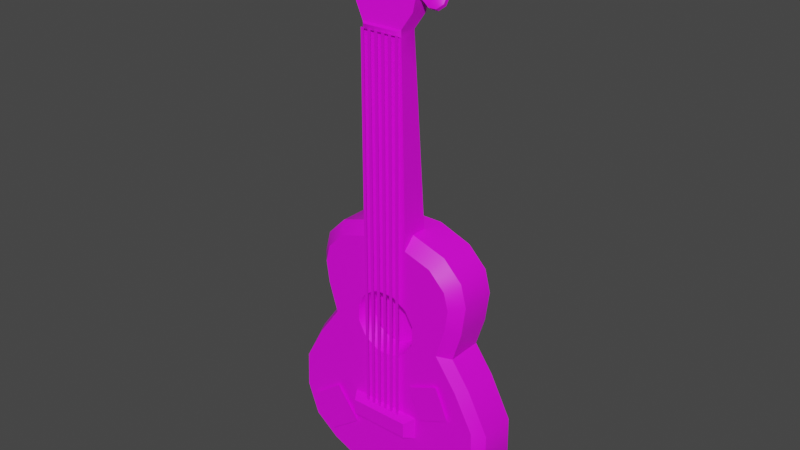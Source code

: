 # Source: Animatronic_Assets_Source.blend  (saved by Blender 3.0.42; exported with 4.5.12 LTS)
import bpy
from mathutils import Matrix  # noqa: F401  (used for matrix-valued properties, if any)

bpy.ops.wm.read_factory_settings(use_empty=True)
scene = bpy.context.scene
scene.name = 'Scene'

# ---- collections
col_collection = bpy.data.collections.new('Collection'); scene.collection.children.link(col_collection)

# ---- images (referenced by path relative to the original .blend; pixels are not part of the script)
import os
ASSET_DIR = os.environ.get("B2B_ASSET_DIR", "")  # directory of the original .blend (textures are referenced by path, not embedded)
HERE = os.path.dirname(os.path.abspath(__file__))  # packed textures are extracted next to this script under _unpacked/

def load_image(name, relpath, width, height, colorspace="sRGB"):
    """Load a texture the original file referenced (path relative to the .blend, or extracted next to this script)."""
    p = next((c for c in (os.path.join(HERE, relpath), os.path.join(ASSET_DIR, relpath)) if relpath and os.path.exists(c)), "")
    if p:
        img = bpy.data.images.load(p, check_existing=True)
        img.name = name
    else:  # same state as the original file: an image datablock whose file is absent (Cycles renders it pink)
        img = bpy.data.images.new(name, width, height)
        img.source = "FILE"
        img.filepath = "//" + (relpath or name)
    img.colorspace_settings.name = colorspace
    return img
img_animatronic_a_png = load_image('animatronic_A.png', 'animatronic_A.png', 1024, 1024, 'sRGB')

# ---- materials (node trees are filled in below, after node groups)
mat_animatronic = bpy.data.materials.new('animatronic')
mat_animatronic.alpha_threshold = 0.0
mat_animatronic.use_backface_culling = True
mat_animatronic.use_transparent_shadow = False
mat_animatronic.line_color = (0.0, 0.0, 0.0, 1.0)

# ---- node groups
ng_auto_smooth = bpy.data.node_groups.new('Auto Smooth', 'GeometryNodeTree')
_s = ng_auto_smooth.interface.new_socket(name='Geometry', in_out='OUTPUT', socket_type='NodeSocketGeometry')
_s = ng_auto_smooth.interface.new_socket(name='Geometry', in_out='INPUT', socket_type='NodeSocketGeometry')
_s = ng_auto_smooth.interface.new_socket(name='Angle', in_out='INPUT', socket_type='NodeSocketFloat')
_s.subtype = 'ANGLE'
_s.min_value = 0.0
_s.max_value = 3.142
ng_auto_smooth.is_modifier = True
_N = ng_auto_smooth.nodes; _L = ng_auto_smooth.links
n0 = _N.new('NodeGroupOutput'); n0.name = 'Group Output'; n0.location = (480, -100)
n1 = _N.new('NodeGroupInput'); n1.name = 'Group Input'; n1.location = (-420, -300)
n2 = _N.new('NodeGroupInput'); n2.name = 'Group Input.001'; n2.location = (-60, -100)
n3 = _N.new('GeometryNodeSetShadeSmooth'); n3.name = 'Set Shade Smooth'; n3.location = (120, -100)
n3.domain = 'EDGE'
n4 = _N.new('GeometryNodeSetShadeSmooth'); n4.name = 'Set Shade Smooth.001'; n4.location = (300, -100)
n5 = _N.new('GeometryNodeInputMeshEdgeAngle'); n5.name = 'Edge Angle'; n5.location = (-420, -220)
n6 = _N.new('GeometryNodeInputEdgeSmooth'); n6.name = 'Is Edge Smooth'; n6.location = (-60, -160)
n7 = _N.new('GeometryNodeInputShadeSmooth'); n7.name = 'Is Face Smooth'; n7.location = (-240, -340)
n8 = _N.new('FunctionNodeBooleanMath'); n8.name = 'Boolean Math'; n8.location = (-60, -220)
n9 = _N.new('FunctionNodeCompare'); n9.name = 'Compare'; n9.location = (-240, -180)
n9.operation = 'LESS_EQUAL'
_L.new(n5.outputs[0], n9.inputs[0])
_L.new(n4.outputs[0], n0.inputs[0])
_L.new(n1.outputs[1], n9.inputs[1])
_L.new(n9.outputs[0], n8.inputs[0])
_L.new(n7.outputs[0], n8.inputs[1])
_L.new(n2.outputs[0], n3.inputs[0])
_L.new(n6.outputs[0], n3.inputs[1])
_L.new(n3.outputs[0], n4.inputs[0])
_L.new(n8.outputs[0], n3.inputs[2])
n0.is_active_output = True

# ---- material node trees
mat_animatronic.use_nodes = True; mat_animatronic.node_tree.nodes.clear()
_N = mat_animatronic.node_tree.nodes; _L = mat_animatronic.node_tree.links
n0 = _N.new('ShaderNodeOutputMaterial'); n0.name = 'Material Output'; n0.location = (380, 380)
n1 = _N.new('ShaderNodeTexImage'); n1.name = 'Image Texture'; n1.location = (-360, 360)
n1.image = img_animatronic_a_png
n2 = _N.new('ShaderNodeBsdfPrincipled'); n2.name = 'Principled BSDF'; n2.location = (20, 280)
n2.width = 194
n2.distribution = 'GGX'
n2.subsurface_method = 'BURLEY'
n2.inputs[3].default_value = 1.45
n2.inputs[27].default_value = (0.0, 0.0, 0.0, 1.0)
n2.inputs[28].default_value = 1.0
_L.new(n1.outputs[0], n2.inputs[0])
_L.new(n2.outputs[0], n0.inputs[0])
n0.is_active_output = True

# ---- world
world_world = bpy.data.worlds.new('World'); scene.world = world_world
world_world.use_nodes = True; world_world.node_tree.nodes.clear()
_N = world_world.node_tree.nodes; _L = world_world.node_tree.links
n0 = _N.new('ShaderNodeOutputWorld'); n0.name = 'World Output'; n0.location = (300, 300)
n1 = _N.new('ShaderNodeBackground'); n1.name = 'Background'; n1.location = (10, 300)
n1.inputs[0].default_value = (0.05088, 0.05088, 0.05088, 1.0)
_L.new(n1.outputs[0], n0.inputs[0])
n0.is_active_output = True
world_world.color = (0.05088, 0.05088, 0.05088)
world_world.use_sun_shadow = False
world_world.sun_shadow_jitter_overblur = 0.0

# ---- meshes
me_cylinder_091 = bpy.data.meshes.new('Cylinder.091')
me_cylinder_091.from_pydata([(-0.1015, -0.0199, -0.5184), (-0.07455, -0.0199, -0.5645), (-0.02837, -0.0199, -0.5915), (0.02835, -0.0199, -0.5916), (0.07457, -0.0199, -0.5646), (0.1016, -0.0199, -0.5184), (-0.02837, -0.0199, -0.3884), (-0.07455, -0.0199, -0.4155), (-0.1015, -0.0199, -0.4616), (0.1016, -0.0199, -0.4616), (0.07458, -0.0199, -0.4154), (0.02836, -0.0199, -0.3884), (-0.06763, -0.04296, -0.7348), (-0.06763, -0.04296, -0.6997), (-0.08549, -0.01439, -0.7448), (-0.08549, -0.01439, -0.6897), (0.06761, -0.04296, -0.7348), (0.06761, -0.04296, -0.6997), (0.08545, -0.01439, -0.7448), (0.08545, -0.01439, -0.6897), (1.866e-05, 0.01755, -0.49), (0.05277, -0.0199, -0.4372), (0.07188, -0.0199, -0.5101), (0.05276, -0.0199, -0.5428), (-0.02007, -0.0199, -0.4182), (0.02007, -0.0199, -0.4181), (0.02007, -0.0199, -0.5619), (-0.05274, -0.0199, -0.4373), (-0.07182, -0.0199, -0.5101), (-0.07182, -0.0199, -0.4699), (-0.02006, -0.0199, -0.5618), (-0.05273, -0.0199, -0.5427), (-0.04293, 0.01755, -0.4471), (-0.05847, 0.01755, -0.4737), (-0.01633, 0.01755, -0.4315), (-0.04292, 0.01755, -0.5329), (-0.01633, 0.01755, -0.5485), (0.04296, 0.01755, -0.447), (0.01634, 0.01755, -0.4315), (0.05852, 0.01755, -0.4737), (0.04296, 0.01755, -0.533), (0.05852, 0.01755, -0.5063), (0.01634, 0.01755, -0.5485), (-0.05846, 0.01755, -0.5063), (0.07188, -0.0199, -0.4699), (0.05286, 0.04, -0.2757), (-0.05286, 0.04, -0.2757), (0.04567, 0.01444, 0.138), (0.04567, -0.02297, 0.1446), (-0.04568, -0.02297, 0.1446), (-0.04568, 0.01444, 0.138), (0.04488, 0.0242, 0.1933), (0.04488, -0.01322, 0.1999), (-0.04492, -0.01322, 0.1999), (-0.04492, 0.0242, 0.1933), (0.04488, 0.0422, 0.2954), (0.04488, 0.004785, 0.302), (-0.04492, 0.004785, 0.302), (-0.04492, 0.0422, 0.2954), (0.04437, 0.04561, 0.3518), (0.04437, 0.02088, 0.3562), (-0.04439, 0.02088, 0.3562), (-0.04439, 0.04561, 0.3518), (0.02535, -0.01322, 0.1999), (0.02535, 0.004785, 0.302), (0.08026, 0.008536, 0.3233), (0.06716, -0.01697, 0.1786), (-0.02537, -0.01322, 0.1999), (-0.02537, 0.004785, 0.302), (-9e-06, -0.01697, 0.1786), (-0.06717, -0.01697, 0.1786), (-9.135e-06, 0.008536, 0.3233), (-0.08028, 0.008536, 0.3233), (-0.02537, 0.0242, 0.1933), (-0.02537, 0.0422, 0.2954), (-0.06717, 0.02045, 0.172), (-0.08028, 0.04595, 0.3167), (0.02535, 0.0242, 0.1933), (0.02535, 0.0422, 0.2954), (-9.007e-06, 0.02045, 0.172), (0.06716, 0.02045, 0.172), (-9.148e-06, 0.04595, 0.3167), (0.08026, 0.04595, 0.3167), (0.09483, -0.0004627, 0.2336), (0.09483, 0.001432, 0.2464), (0.07662, 0.002825, 0.2455), (0.09483, 0.01115, 0.2603), (0.09483, 0.02251, 0.2665), (0.07662, 0.01254, 0.2593), (0.09483, 0.006475, 0.2288), (0.07662, 0.01644, 0.2359), (0.09483, 0.01784, 0.2349), (0.09483, 0.02945, 0.2616), (0.09483, 0.02755, 0.2488), (0.07662, 0.02616, 0.2498), (0.1118, -0.0004627, 0.2336), (0.1233, 0.006166, 0.2431), (0.1118, 0.001432, 0.2464), (0.1118, 0.02251, 0.2665), (0.1118, 0.01115, 0.2603), (0.1233, 0.01588, 0.257), (0.1118, 0.006475, 0.2288), (0.1118, 0.01784, 0.2349), (0.1233, 0.0131, 0.2383), (0.1118, 0.02945, 0.2616), (0.1233, 0.02282, 0.2521), (0.1118, 0.02755, 0.2488), (-0.09484, -0.0004627, 0.2336), (-0.09484, 0.001432, 0.2464), (-0.07664, 0.002825, 0.2455), (-0.09484, 0.01115, 0.2603), (-0.09484, 0.02251, 0.2665), (-0.07664, 0.01254, 0.2593), (-0.09484, 0.006475, 0.2288), (-0.07664, 0.01644, 0.2359), (-0.09484, 0.01784, 0.2349), (-0.09484, 0.02945, 0.2616), (-0.09484, 0.02755, 0.2488), (-0.07664, 0.02616, 0.2498), (-0.1118, -0.0004627, 0.2336), (-0.1233, 0.006166, 0.2431), (-0.1118, 0.001432, 0.2464), (-0.1118, 0.02251, 0.2665), (-0.1118, 0.01115, 0.2603), (-0.1233, 0.01588, 0.257), (-0.1118, 0.006475, 0.2288), (-0.1118, 0.01784, 0.2349), (-0.1233, 0.0131, 0.2383), (-0.1118, 0.02945, 0.2616), (-0.1233, 0.02282, 0.2521), (-0.1118, 0.02755, 0.2488), (0.09483, 0.007036, 0.2762), (0.09483, 0.008931, 0.289), (0.07662, 0.01032, 0.288), (0.09483, 0.01865, 0.3029), (0.09483, 0.03001, 0.309), (0.07662, 0.02004, 0.3019), (0.09483, 0.01397, 0.2713), (0.07662, 0.02394, 0.2785), (0.09483, 0.02534, 0.2775), (0.09483, 0.03695, 0.3041), (0.09483, 0.03505, 0.2914), (0.07662, 0.03366, 0.2923), (0.1118, 0.007036, 0.2762), (0.1233, 0.01366, 0.2857), (0.1118, 0.008931, 0.289), (0.1118, 0.03001, 0.309), (0.1118, 0.01865, 0.3029), (0.1233, 0.02338, 0.2995), (0.1118, 0.01397, 0.2713), (0.1118, 0.02534, 0.2775), (0.1233, 0.0206, 0.2808), (0.1118, 0.03695, 0.3041), (0.1233, 0.03032, 0.2947), (0.1118, 0.03505, 0.2914), (-0.09484, 0.007036, 0.2762), (-0.09484, 0.008931, 0.289), (-0.07664, 0.01032, 0.288), (-0.09484, 0.01865, 0.3029), (-0.09484, 0.03001, 0.309), (-0.07664, 0.02004, 0.3019), (-0.09484, 0.01397, 0.2713), (-0.07664, 0.02394, 0.2785), (-0.09484, 0.02534, 0.2775), (-0.09484, 0.03695, 0.3041), (-0.09484, 0.03505, 0.2914), (-0.07664, 0.03366, 0.2923), (-0.1118, 0.007036, 0.2762), (-0.1233, 0.01366, 0.2857), (-0.1118, 0.008931, 0.289), (-0.1118, 0.03001, 0.309), (-0.1118, 0.01865, 0.3029), (-0.1233, 0.02338, 0.2995), (-0.1118, 0.01397, 0.2713), (-0.1118, 0.02534, 0.2775), (-0.1233, 0.0206, 0.2808), (-0.1118, 0.03695, 0.3041), (-0.1233, 0.03032, 0.2947), (-0.1118, 0.03505, 0.2914), (0.09483, -0.007969, 0.1911), (0.09483, -0.006074, 0.2039), (0.07662, -0.004681, 0.2029), (0.09483, 0.003641, 0.2178), (0.09483, 0.015, 0.2239), (0.07662, 0.005034, 0.2168), (0.09483, -0.001032, 0.1862), (0.07662, 0.008937, 0.1934), (0.09483, 0.01033, 0.1924), (0.09483, 0.02194, 0.2191), (0.09483, 0.02005, 0.2063), (0.07662, 0.01865, 0.2073), (0.1118, -0.007969, 0.1911), (0.1233, -0.001341, 0.2006), (0.1118, -0.006074, 0.2039), (0.1118, 0.015, 0.2239), (0.1118, 0.003641, 0.2178), (0.1233, 0.008374, 0.2144), (0.1118, -0.001032, 0.1862), (0.1118, 0.01033, 0.1924), (0.1233, 0.005596, 0.1957), (0.1118, 0.02194, 0.2191), (0.1233, 0.01531, 0.2096), (0.1118, 0.02005, 0.2063), (-0.09484, -0.007969, 0.1911), (-0.09484, -0.006074, 0.2039), (-0.07664, -0.004681, 0.2029), (-0.09484, 0.003641, 0.2178), (-0.09484, 0.015, 0.2239), (-0.07664, 0.005034, 0.2168), (-0.09484, -0.001032, 0.1862), (-0.07664, 0.008937, 0.1934), (-0.09484, 0.01033, 0.1924), (-0.09484, 0.02194, 0.2191), (-0.09484, 0.02005, 0.2063), (-0.07664, 0.01865, 0.2073), (-0.1118, -0.007969, 0.1911), (-0.1233, -0.001341, 0.2006), (-0.1118, -0.006074, 0.2039), (-0.1118, 0.015, 0.2239), (-0.1118, 0.003641, 0.2178), (-0.1233, 0.008374, 0.2144), (-0.1118, -0.001032, 0.1862), (-0.1118, 0.01033, 0.1924), (-0.1233, 0.005596, 0.1957), (-0.1118, 0.02194, 0.2191), (-0.1233, 0.01531, 0.2096), (-0.1118, 0.02005, 0.2063), (0.05167, -0.0199, -0.3697), (-0.05168, -0.0199, -0.3698), (0.05253, -0.0199, -0.3024), (0.05207, -0.0199, -0.3384), (-0.05253, -0.0199, -0.3024), (-0.05208, -0.0199, -0.3384), (0.05148, 0.03509, -0.1962), (0.04926, 0.02722, -0.06888), (0.04705, 0.01936, 0.05841), (0.04622, -0.02274, 0.09902), (0.04677, -0.0225, 0.07991), (0.04733, -0.02226, 0.03435), (0.04788, -0.02203, 0.01525), (0.04843, -0.02179, -0.03031), (0.04899, -0.02155, -0.04941), (0.04954, -0.02132, -0.09497), (0.0501, -0.02108, -0.1141), (0.05065, -0.02084, -0.1596), (0.0512, -0.02061, -0.1787), (0.05176, -0.02037, -0.2243), (0.05231, -0.02014, -0.2434), (-0.05148, 0.03509, -0.1962), (-0.04927, 0.02722, -0.06888), (-0.04707, 0.01936, 0.05841), (-0.04624, -0.02274, 0.09902), (-0.04679, -0.0225, 0.07991), (-0.04734, -0.02226, 0.03435), (-0.04789, -0.02203, 0.01525), (-0.04845, -0.02179, -0.03031), (-0.049, -0.02155, -0.04941), (-0.04955, -0.02132, -0.09497), (-0.0501, -0.02108, -0.1141), (-0.05065, -0.02084, -0.1596), (-0.05121, -0.02061, -0.1787), (-0.05176, -0.02037, -0.2243), (-0.05231, -0.02014, -0.2434), (0.1565, 0.005558, -0.5238), (0.1334, -0.0199, -0.5125), (0.1822, -0.0199, -0.5799), (0.1983, 0.005558, -0.5822), (0.2261, -0.0199, -0.6609), (0.246, 0.005558, -0.6735), (0.2292, -0.0199, -0.741), (0.2478, 0.005558, -0.7622), (0.2037, -0.0199, -0.8106), (0.2184, 0.005558, -0.8386), (0.1494, -0.0199, -0.8524), (0.1577, 0.005558, -0.8842), (0.05848, -0.0199, -0.8904), (0.08131, 0.005558, -0.9158), (-0.05848, -0.0199, -0.8904), (-0.08131, 0.005558, -0.9158), (-0.1494, -0.0199, -0.8524), (-0.1577, 0.005558, -0.8842), (-0.2037, -0.0199, -0.8106), (-0.2184, 0.005558, -0.8386), (-0.2292, -0.0199, -0.741), (-0.2478, 0.005558, -0.7622), (-0.2261, -0.0199, -0.6609), (-0.246, 0.005558, -0.6735), (-0.1822, -0.0199, -0.5799), (-0.1983, 0.005558, -0.5822), (-0.1334, -0.0199, -0.5125), (-0.1565, 0.005558, -0.5238), (0.05286, 0.005558, -0.2757), (0.05243, -0.02009, -0.2869), (0.1726, 0.005558, -0.3433), (0.1507, -0.0199, -0.3594), (0.1606, -0.0199, -0.3976), (0.1855, 0.005558, -0.3925), (0.1539, -0.0199, -0.4462), (0.1763, 0.005558, -0.46), (-0.1763, 0.005558, -0.46), (-0.1539, -0.0199, -0.4461), (-0.1606, -0.0199, -0.3976), (-0.1855, 0.005558, -0.3925), (-0.1507, -0.0199, -0.3594), (-0.1726, 0.005558, -0.3433), (-0.05286, 0.005558, -0.2757), (-0.05243, -0.02009, -0.2869), (-0.1138, -0.0199, -0.322), (-0.1303, 0.005558, -0.3006), (0.1138, -0.0199, -0.322), (0.1303, 0.005558, -0.3006), (1.575e-06, 0.0999, -0.5808), (0.1565, 0.08528, -0.5238), (0.1983, 0.08528, -0.5822), (0.246, 0.08528, -0.6735), (0.2478, 0.08528, -0.7622), (0.2184, 0.08528, -0.8386), (0.1577, 0.08528, -0.8842), (0.08131, 0.08528, -0.9158), (-0.08131, 0.08528, -0.9158), (-0.1577, 0.08528, -0.8842), (-0.2184, 0.08528, -0.8386), (-0.2478, 0.08528, -0.7622), (-0.246, 0.08528, -0.6735), (-0.1983, 0.08528, -0.5822), (-0.1565, 0.08528, -0.5238), (0.06031, 0.08529, -0.2757), (0.1726, 0.08528, -0.3433), (0.1855, 0.08528, -0.3925), (0.1763, 0.08528, -0.46), (-0.1763, 0.08528, -0.46), (-0.1855, 0.08528, -0.3925), (-0.1726, 0.08528, -0.3433), (-0.06031, 0.08529, -0.2757), (-0.1317, 0.08528, -0.3019), (0.1317, 0.08529, -0.3019), (0.1858, 0.0999, -0.5899), (0.1404, 0.0999, -0.5264), (0.2314, 0.0999, -0.6773), (0.2332, 0.0999, -0.7596), (0.2063, 0.0999, -0.8294), (0.1504, 0.0999, -0.8714), (0.0784, 0.0999, -0.9012), (-0.0784, 0.0999, -0.9012), (-0.1504, 0.0999, -0.8714), (-0.2062, 0.0999, -0.8294), (-0.2332, 0.0999, -0.7596), (-0.2314, 0.0999, -0.6773), (-0.1858, 0.0999, -0.5899), (-0.1404, 0.0999, -0.5264), (0.1595, 0.0999, -0.3508), (0.1222, 0.0999, -0.3132), (0.1706, 0.0999, -0.3934), (0.162, 0.0999, -0.4569), (-0.162, 0.0999, -0.4569), (-0.1706, 0.0999, -0.3934), (-0.1595, 0.0999, -0.3508), (-0.06012, 0.0999, -0.2903), (-0.1222, 0.0999, -0.3132), (0.06012, 0.0999, -0.2903), (0.01186, -0.03052, -0.6987), (0.004336, -0.03028, -0.6987), (0.01186, -0.03052, 0.1352), (0.004336, -0.03028, 0.1352), (0.04584, -0.0229, 0.13), (-0.04586, -0.0229, 0.13), (0.03895, -0.02851, 0.1417), (-0.03897, -0.02851, 0.1417), (0.0391, -0.02843, 0.1328), (-0.03912, -0.02843, 0.1328), (0.02809, -0.03052, -0.6987), (0.02057, -0.03028, -0.6987), (0.02809, -0.03052, 0.1352), (0.02057, -0.03028, 0.1352), (0.04432, -0.03052, -0.6987), (0.0368, -0.03028, -0.6987), (0.04432, -0.03052, 0.1352), (0.0368, -0.03028, 0.1352), (-0.00437, -0.03052, -0.6987), (-0.01189, -0.03028, -0.6987), (-0.00437, -0.03052, 0.1352), (-0.01189, -0.03028, 0.1352), (-0.0206, -0.03052, -0.6987), (-0.02812, -0.03028, -0.6987), (-0.0206, -0.03052, 0.1352), (-0.02812, -0.03028, 0.1352), (-0.03683, -0.03052, -0.6987), (-0.04435, -0.03028, -0.6987), (-0.03683, -0.03052, 0.1352), (-0.04435, -0.03028, 0.1352), (-0.1489, -0.02664, -0.8234), (-0.07758, -0.02664, -0.7699), (-0.2025, -0.02664, -0.7521), (-0.1311, -0.02664, -0.6985), (0.09966, -0.02664, -0.6844), (0.1702, -0.02664, -0.6534), (0.06871, -0.02664, -0.6138), (0.1392, -0.02664, -0.5829)], [], [(264, 297, 9, 5), (4, 267, 265), (4, 269, 267), (4, 271, 269), (4, 273, 271), (4, 275, 273), (4, 3, 275), (277, 1, 279), (1, 281, 279), (1, 283, 281), (1, 285, 283), (1, 287, 285), (1, 289, 287), (330, 299, 302, 331), (294, 309, 10), (295, 10, 297), (313, 266, 268, 314), (329, 298, 263, 312), (1, 0, 289), (7, 301, 300), (303, 301, 7), (291, 45, 233), (321, 282, 284, 322), (307, 303, 7), (331, 302, 304, 332), (7, 6, 228), (8, 7, 300), (333, 46, 45, 326), (319, 278, 280, 320), (332, 304, 308, 334), (231, 307, 232), (307, 7, 228), (227, 228, 6, 11), (320, 280, 282, 321), (3, 2, 277, 275), (264, 4, 265), (314, 268, 270, 315), (0, 8, 300, 289), (325, 290, 299, 330), (324, 288, 290, 325), (323, 286, 288, 324), (322, 284, 286, 323), (277, 2, 1), (318, 276, 278, 319), (317, 274, 276, 318), (316, 272, 274, 317), (315, 270, 272, 316), (4, 264, 5), (297, 10, 9), (295, 294, 10), (327, 293, 296, 328), (227, 10, 309), (333, 334, 46), (308, 305, 46), (12, 13, 15, 14), (18, 19, 17, 16), (16, 17, 13, 12), (14, 18, 16, 12), (19, 15, 13, 17), (31, 30, 36, 35), (29, 28, 43, 33), (27, 29, 33, 32), (30, 26, 42, 36), (28, 31, 35, 43), (25, 24, 34, 38), (24, 27, 32, 34), (23, 22, 41, 40), (21, 25, 38, 37), (26, 23, 40, 42), (22, 44, 39, 41), (44, 21, 37, 39), (7, 8, 29, 27), (20, 32, 33), (20, 34, 32), (20, 35, 36), (20, 37, 38), (20, 39, 37), (20, 40, 41), (20, 42, 40), (20, 33, 43), (20, 43, 35), (20, 36, 42), (20, 41, 39), (20, 38, 34), (2, 3, 26, 30), (0, 1, 31, 28), (11, 6, 24, 25), (6, 7, 27, 24), (4, 5, 22, 23), (10, 11, 25, 21), (3, 4, 23, 26), (5, 9, 44, 22), (9, 10, 21, 44), (8, 0, 28, 29), (1, 2, 30, 31), (326, 45, 335), (50, 49, 70, 75), (236, 235, 47, 364), (365, 364, 368, 369), (365, 49, 50), (66, 80, 82, 65), (48, 47, 80, 66), (47, 50, 75, 79, 80), (48, 66, 69), (82, 81, 76, 62, 59), (58, 74, 68, 57), (77, 78, 64, 63), (75, 70, 72, 76), (62, 61, 60, 59), (71, 65, 60), (76, 72, 61, 62), (65, 82, 59, 60), (54, 58, 57, 53), (70, 49, 69), (49, 48, 69), (72, 71, 61), (61, 71, 60), (56, 52, 66, 65), (52, 63, 69, 66), (64, 56, 65, 71), (63, 64, 71, 69), (67, 53, 70, 69), (57, 68, 71, 72), (53, 57, 72, 70), (68, 67, 69, 71), (51, 77, 63, 52), (58, 54, 75, 76), (54, 73, 79, 75), (74, 58, 76, 81), (73, 74, 81, 79), (77, 51, 80, 79), (55, 78, 81, 82), (51, 55, 82, 80), (78, 77, 79, 81), (78, 55, 56, 64), (55, 51, 52, 56), (74, 73, 67, 68), (73, 54, 53, 67), (97, 99, 86, 84), (103, 105, 100, 96), (104, 92, 87, 98), (118, 112, 88, 94), (91, 93, 106, 102), (83, 84, 85), (86, 87, 88), (89, 90, 91), (92, 93, 94), (95, 96, 97), (98, 99, 100), (101, 102, 103), (104, 105, 106), (89, 83, 85, 90), (84, 86, 88, 85), (87, 92, 94, 88), (93, 91, 90, 94), (101, 89, 91, 102), (92, 104, 106, 93), (105, 103, 102, 106), (95, 101, 103, 96), (104, 98, 100, 105), (99, 97, 96, 100), (83, 95, 97, 84), (98, 87, 86, 99), (89, 101, 95, 83), (121, 108, 110, 123), (127, 120, 124, 129), (128, 122, 111, 116), (114, 118, 94, 90), (115, 126, 130, 117), (107, 109, 108), (110, 112, 111), (113, 115, 114), (116, 118, 117), (119, 121, 120), (122, 124, 123), (125, 127, 126), (128, 130, 129), (113, 114, 109, 107), (108, 109, 112, 110), (111, 112, 118, 116), (117, 118, 114, 115), (125, 126, 115, 113), (116, 117, 130, 128), (129, 130, 126, 127), (119, 120, 127, 125), (128, 129, 124, 122), (123, 124, 120, 121), (107, 108, 121, 119), (122, 123, 110, 111), (113, 107, 119, 125), (112, 109, 85, 88), (109, 114, 90, 85), (145, 147, 134, 132), (151, 153, 148, 144), (152, 140, 135, 146), (166, 160, 136, 142), (139, 141, 154, 150), (131, 132, 133), (134, 135, 136), (137, 138, 139), (140, 141, 142), (143, 144, 145), (146, 147, 148), (149, 150, 151), (152, 153, 154), (137, 131, 133, 138), (132, 134, 136, 133), (135, 140, 142, 136), (141, 139, 138, 142), (149, 137, 139, 150), (140, 152, 154, 141), (153, 151, 150, 154), (143, 149, 151, 144), (152, 146, 148, 153), (147, 145, 144, 148), (131, 143, 145, 132), (146, 135, 134, 147), (137, 149, 143, 131), (169, 156, 158, 171), (175, 168, 172, 177), (176, 170, 159, 164), (162, 166, 142, 138), (163, 174, 178, 165), (155, 157, 156), (158, 160, 159), (161, 163, 162), (164, 166, 165), (167, 169, 168), (170, 172, 171), (173, 175, 174), (176, 178, 177), (161, 162, 157, 155), (156, 157, 160, 158), (159, 160, 166, 164), (165, 166, 162, 163), (173, 174, 163, 161), (164, 165, 178, 176), (177, 178, 174, 175), (167, 168, 175, 173), (176, 177, 172, 170), (171, 172, 168, 169), (155, 156, 169, 167), (170, 171, 158, 159), (161, 155, 167, 173), (160, 157, 133, 136), (157, 162, 138, 133), (193, 195, 182, 180), (199, 201, 196, 192), (200, 188, 183, 194), (214, 208, 184, 190), (187, 189, 202, 198), (179, 180, 181), (182, 183, 184), (185, 186, 187), (188, 189, 190), (191, 192, 193), (194, 195, 196), (197, 198, 199), (200, 201, 202), (185, 179, 181, 186), (180, 182, 184, 181), (183, 188, 190, 184), (189, 187, 186, 190), (197, 185, 187, 198), (188, 200, 202, 189), (201, 199, 198, 202), (191, 197, 199, 192), (200, 194, 196, 201), (195, 193, 192, 196), (179, 191, 193, 180), (194, 183, 182, 195), (185, 197, 191, 179), (217, 204, 206, 219), (223, 216, 220, 225), (224, 218, 207, 212), (210, 214, 190, 186), (211, 222, 226, 213), (203, 205, 204), (206, 208, 207), (209, 211, 210), (212, 214, 213), (215, 217, 216), (218, 220, 219), (221, 223, 222), (224, 226, 225), (209, 210, 205, 203), (204, 205, 208, 206), (207, 208, 214, 212), (213, 214, 210, 211), (221, 222, 211, 209), (212, 213, 226, 224), (225, 226, 222, 223), (215, 216, 223, 221), (224, 225, 220, 218), (219, 220, 216, 217), (203, 204, 217, 215), (218, 219, 206, 207), (209, 203, 215, 221), (208, 205, 181, 184), (205, 210, 186, 181), (230, 232, 228, 227), (11, 10, 227), (45, 291, 310), (306, 292, 247, 262), (229, 231, 232, 230), (292, 291, 247), (232, 307, 228), (230, 227, 309), (229, 230, 309), (45, 310, 335), (248, 262, 261), (248, 261, 260), (248, 260, 259), (248, 259, 258, 249), (249, 258, 257), (249, 257, 256), (249, 256, 255), (249, 255, 254, 250), (250, 254, 253), (250, 253, 252), (250, 252, 251), (328, 296, 298, 329), (262, 247, 246, 261), (261, 246, 245, 260), (260, 245, 244, 259), (259, 244, 243, 258), (258, 243, 242, 257), (257, 242, 241, 256), (256, 241, 240, 255), (255, 240, 239, 254), (254, 239, 238, 253), (253, 238, 237, 252), (252, 237, 236, 251), (45, 46, 248, 233), (233, 248, 249, 234), (46, 305, 248), (234, 249, 250, 235), (247, 291, 233), (229, 292, 306, 231), (247, 233, 246), (246, 233, 245), (245, 233, 244), (244, 233, 234, 243), (243, 234, 242), (242, 234, 241), (241, 234, 240), (240, 234, 235, 239), (239, 235, 238), (238, 235, 237), (237, 235, 236), (305, 306, 262), (229, 291, 292), (305, 262, 248), (266, 263, 264, 265), (268, 266, 265, 267), (270, 268, 267, 269), (272, 270, 269, 271), (274, 272, 271, 273), (276, 274, 273, 275), (278, 276, 275, 277), (280, 278, 277, 279), (282, 280, 279, 281), (284, 282, 281, 283), (286, 284, 283, 285), (288, 286, 285, 287), (290, 288, 287, 289), (310, 291, 229, 309), (296, 293, 294, 295), (298, 296, 295, 297), (302, 299, 300, 301), (304, 302, 301, 303), (308, 304, 303, 307), (263, 298, 297, 264), (299, 290, 289, 300), (305, 308, 307, 231), (293, 310, 309, 294), (312, 263, 266, 313), (305, 231, 306), (335, 310, 293, 327), (334, 308, 46), (312, 313, 336, 337), (313, 314, 338, 336), (314, 315, 339, 338), (315, 316, 340, 339), (316, 317, 341, 340), (317, 318, 342, 341), (318, 319, 343, 342), (319, 320, 344, 343), (320, 321, 345, 344), (321, 322, 346, 345), (322, 323, 347, 346), (323, 324, 348, 347), (324, 325, 349, 348), (335, 327, 350, 351), (327, 328, 352, 350), (328, 329, 353, 352), (329, 312, 337, 353), (325, 330, 354, 349), (330, 331, 355, 354), (331, 332, 356, 355), (334, 333, 357, 358), (333, 326, 359, 357), (332, 334, 358, 356), (326, 335, 351, 359), (311, 337, 336), (311, 336, 338), (311, 338, 339), (311, 339, 340), (311, 340, 341), (311, 341, 342), (311, 342, 343), (311, 343, 344), (311, 344, 345), (311, 345, 346), (311, 346, 347), (311, 347, 348), (311, 348, 349), (311, 351, 350), (311, 350, 352), (311, 352, 353), (311, 353, 337), (311, 349, 354), (311, 354, 355), (311, 355, 356), (311, 358, 357), (311, 357, 359), (311, 356, 358), (311, 359, 351), (363, 361, 360, 362), (251, 236, 364, 365), (48, 364, 47), (235, 250, 50, 47), (250, 251, 365, 50), (369, 368, 366, 367), (364, 48, 366, 368), (48, 49, 367, 366), (49, 365, 369, 367), (373, 371, 370, 372), (377, 375, 374, 376), (381, 379, 378, 380), (385, 383, 382, 384), (389, 387, 386, 388), (390, 391, 393, 392), (394, 395, 397, 396)])
me_cylinder_091.polygons.foreach_set('use_smooth', [1, 1, 1, 1, 1, 1, 1, 1, 1, 1, 1, 1, 1, 1, 1, 1, 1, 1, 1, 1, 1, 1, 1, 1, 1, 1, 1, 1, 1, 1, 1, 1, 1, 1, 1, 1, 1, 1, 1, 1, 1, 1, 1, 1, 1, 1, 1, 1, 1, 1, 1, 1, 1, 1, 1, 1, 1, 1, 1, 1, 1, 1, 1, 1, 1, 1, 1, 1, 1, 1, 1, 1, 1, 1, 1, 1, 1, 1, 1, 1, 1, 1, 1, 1, 1, 1, 1, 1, 1, 1, 1, 1, 1, 1, 1, 1, 1, 1, 1, 1, 1, 1, 1, 1, 1, 1, 1, 1, 1, 1, 1, 1, 1, 1, 1, 1, 1, 1, 1, 1, 1, 1, 1, 1, 1, 1, 1, 1, 1, 1, 1, 1, 1, 1, 1, 1, 1, 1, 1, 1, 1, 1, 1, 1, 1, 1, 1, 1, 1, 1, 1, 1, 1, 1, 1, 1, 1, 1, 1, 1, 1, 1, 1, 1, 1, 1, 1, 1, 1, 1, 1, 1, 1, 1, 1, 1, 1, 1, 1, 1, 1, 1, 1, 1, 1, 1, 1, 1, 1, 1, 1, 1, 1, 1, 1, 1, 1, 1, 1, 1, 1, 1, 1, 1, 1, 1, 1, 1, 1, 1, 1, 1, 1, 1, 1, 1, 1, 1, 1, 1, 1, 1, 1, 1, 1, 1, 1, 1, 1, 1, 1, 1, 1, 1, 1, 1, 1, 1, 1, 1, 1, 1, 1, 1, 1, 1, 1, 1, 1, 1, 1, 1, 1, 1, 1, 1, 1, 1, 1, 1, 1, 1, 1, 1, 1, 1, 1, 1, 1, 1, 1, 1, 1, 1, 1, 1, 1, 1, 1, 1, 1, 1, 1, 1, 1, 1, 1, 1, 1, 1, 1, 1, 1, 1, 1, 1, 1, 1, 1, 1, 1, 1, 1, 1, 1, 1, 1, 1, 1, 1, 1, 1, 1, 1, 1, 1, 1, 1, 1, 1, 1, 1, 1, 1, 1, 1, 1, 1, 1, 1, 1, 1, 1, 1, 1, 1, 1, 1, 1, 1, 1, 1, 1, 1, 1, 1, 1, 1, 1, 1, 1, 1, 1, 1, 1, 1, 1, 1, 1, 1, 1, 1, 1, 1, 1, 1, 1, 1, 1, 1, 1, 1, 1, 1, 1, 1, 1, 1, 1, 1, 1, 1, 1, 1, 1, 1, 1, 1, 1, 1, 1, 1, 1, 1, 1, 1, 1, 1, 1, 1, 1, 1, 1, 1, 1, 1, 1, 1, 1, 1, 1, 1, 1, 1, 1, 1, 1, 1, 1, 1, 1, 1, 1, 1, 1, 1, 1, 1, 1, 1, 1, 1, 1, 1, 1, 1, 1, 1, 1, 1, 1, 1, 0, 0])
_k = set([(229, 291), (229, 309), (231, 305), (231, 307), (263, 266), (263, 298), (264, 265), (264, 297), (265, 267), (266, 268), (267, 269), (268, 270), (269, 271), (270, 272), (271, 273), (272, 274), (273, 275), (274, 276), (275, 277), (276, 278), (277, 279), (278, 280), (279, 281), (280, 282), (281, 283), (282, 284), (283, 285), (284, 286), (285, 287), (286, 288), (287, 289), (288, 290), (289, 300), (290, 299), (291, 310), (293, 296), (293, 310), (294, 295), (294, 309), (295, 297), (296, 298), (299, 302), (300, 301), (301, 303), (302, 304), (303, 307), (304, 308), (305, 308), (312, 313), (312, 329), (313, 314), (314, 315), (315, 316), (316, 317), (317, 318), (318, 319), (319, 320), (320, 321), (321, 322), (322, 323), (323, 324), (324, 325), (325, 330), (326, 333), (326, 335), (327, 328), (327, 335), (328, 329), (330, 331), (331, 332), (332, 334), (333, 334), (336, 337), (336, 338), (337, 353), (338, 339), (339, 340), (340, 341), (341, 342), (342, 343), (343, 344), (344, 345), (345, 346), (346, 347), (347, 348), (348, 349), (349, 354), (350, 351), (350, 352), (351, 359), (352, 353), (354, 355), (355, 356), (356, 358), (357, 358), (357, 359)])
me_cylinder_091.attributes.new('sharp_edge', 'BOOLEAN', 'EDGE').data.foreach_set('value', [ (min(e.vertices), max(e.vertices)) in _k for e in me_cylinder_091.edges])
_uv = me_cylinder_091.uv_layers.new(name='UVMap')
_uv.uv.foreach_set('vector', [0.8247, 0.5989, 0.8273, 0.6072, 0.8207, 0.6053, 0.8207, 0.5982, 0.8173, 0.5924, 0.8363, 0.5803, 0.8308, 0.5904, 0.8173, 0.5924, 0.8367, 0.5702, 0.8363, 0.5803, 0.8173, 0.5924, 0.8335, 0.5615, 0.8367, 0.5702, 0.8173, 0.5924, 0.8267, 0.5562, 0.8335, 0.5615, 0.8173, 0.5924, 0.8153, 0.5514, 0.8267, 0.5562, 0.8173, 0.5924, 0.8115, 0.589, 0.8153, 0.5514, 0.8006, 0.5514, 0.7986, 0.5924, 0.7892, 0.5562, 0.7986, 0.5924, 0.7823, 0.5615, 0.7892, 0.5562, 0.7986, 0.5924, 0.7791, 0.5702, 0.7823, 0.5615, 0.7986, 0.5924, 0.7795, 0.5803, 0.7791, 0.5702, 0.7986, 0.5924, 0.785, 0.5904, 0.7795, 0.5803, 0.7986, 0.5924, 0.7912, 0.5989, 0.785, 0.5904, 0.7858, 0.6055, 0.7858, 0.6055, 0.7846, 0.614, 0.7846, 0.614, 0.8269, 0.6181, 0.8222, 0.6228, 0.8173, 0.6111, 0.8281, 0.6133, 0.8173, 0.6111, 0.8273, 0.6072, 0.8328, 0.5901, 0.8328, 0.5901, 0.8388, 0.5787, 0.8388, 0.5787, 0.8301, 0.6055, 0.8301, 0.6055, 0.8276, 0.5975, 0.8276, 0.5975, 0.7986, 0.5924, 0.7952, 0.5982, 0.7912, 0.5989, 0.7986, 0.6111, 0.7878, 0.6133, 0.7886, 0.6072, 0.789, 0.6181, 0.7878, 0.6133, 0.7986, 0.6111, 0.6896, 0.5974, 0.6896, 0.5974, 0.6895, 0.6014, 0.7805, 0.5579, 0.7805, 0.5579, 0.7768, 0.5675, 0.7768, 0.5675, 0.7936, 0.6228, 0.789, 0.6181, 0.7986, 0.6111, 0.7846, 0.614, 0.7846, 0.614, 0.7862, 0.6202, 0.7862, 0.6202, 0.7986, 0.6111, 0.8044, 0.6145, 0.8014, 0.6168, 0.7952, 0.6053, 0.7986, 0.6111, 0.7886, 0.6072, 0.8004, 0.6286, 0.8013, 0.6286, 0.8146, 0.6286, 0.8155, 0.6286, 0.7977, 0.5483, 0.7977, 0.5483, 0.7881, 0.5522, 0.7881, 0.5522, 0.7862, 0.6202, 0.7862, 0.6202, 0.7916, 0.6255, 0.7914, 0.6254, 0.8013, 0.6253, 0.7936, 0.6228, 0.8014, 0.6208, 0.7936, 0.6228, 0.7986, 0.6111, 0.8014, 0.6168, 0.8144, 0.6168, 0.8014, 0.6168, 0.8044, 0.6145, 0.8115, 0.6145, 0.7881, 0.5522, 0.7881, 0.5522, 0.7805, 0.5579, 0.7805, 0.5579, 0.8115, 0.589, 0.8044, 0.589, 0.8006, 0.5514, 0.8153, 0.5514, 0.8247, 0.5989, 0.8173, 0.5924, 0.8308, 0.5904, 0.8388, 0.5787, 0.8388, 0.5787, 0.8391, 0.5675, 0.8391, 0.5675, 0.7952, 0.5982, 0.7952, 0.6053, 0.7886, 0.6072, 0.7912, 0.5989, 0.7883, 0.5975, 0.7883, 0.5975, 0.7858, 0.6055, 0.7858, 0.6055, 0.783, 0.5901, 0.783, 0.5901, 0.7883, 0.5975, 0.7883, 0.5975, 0.777, 0.5787, 0.777, 0.5787, 0.783, 0.5901, 0.783, 0.5901, 0.7768, 0.5675, 0.7768, 0.5675, 0.777, 0.5787, 0.777, 0.5787, 0.8006, 0.5514, 0.8044, 0.589, 0.7986, 0.5924, 0.8181, 0.5483, 0.8181, 0.5483, 0.7977, 0.5483, 0.7977, 0.5483, 0.8277, 0.5522, 0.8277, 0.5522, 0.8181, 0.5483, 0.8181, 0.5483, 0.8354, 0.5579, 0.8354, 0.5579, 0.8277, 0.5522, 0.8277, 0.5522, 0.8391, 0.5675, 0.8391, 0.5675, 0.8354, 0.5579, 0.8354, 0.5579, 0.8173, 0.5924, 0.8247, 0.5989, 0.8207, 0.5982, 0.8273, 0.6072, 0.8173, 0.6111, 0.8207, 0.6053, 0.8281, 0.6133, 0.8269, 0.6181, 0.8173, 0.6111, 0.8296, 0.6202, 0.8296, 0.6202, 0.8312, 0.614, 0.8312, 0.614, 0.8144, 0.6168, 0.8173, 0.6111, 0.8222, 0.6228, 0.8004, 0.6286, 0.7914, 0.6254, 0.8013, 0.6286, 0.7916, 0.6255, 0.8013, 0.6286, 0.8013, 0.6286, 0.4207, 0.8054, 0.4207, 0.8098, 0.4175, 0.811, 0.4175, 0.8041, 0.4484, 0.8041, 0.4484, 0.811, 0.4451, 0.8098, 0.4451, 0.8054, 0.4451, 0.821, 0.4451, 0.8254, 0.4207, 0.8254, 0.4207, 0.821, 0.4175, 0.7729, 0.4484, 0.7729, 0.4451, 0.7741, 0.4207, 0.7741, 0.4484, 0.8579, 0.4175, 0.8579, 0.4207, 0.8566, 0.4451, 0.8566, 0.8013, 0.5482, 0.8054, 0.5458, 0.8059, 0.5475, 0.8025, 0.5495, 0.7989, 0.5574, 0.7989, 0.5523, 0.8006, 0.5528, 0.8006, 0.5569, 0.8013, 0.5615, 0.7989, 0.5574, 0.8006, 0.5569, 0.8025, 0.5603, 0.8054, 0.5458, 0.8105, 0.5458, 0.81, 0.5475, 0.8059, 0.5475, 0.7989, 0.5523, 0.8013, 0.5482, 0.8025, 0.5495, 0.8006, 0.5528, 0.8105, 0.5639, 0.8054, 0.5639, 0.8059, 0.5622, 0.81, 0.5622, 0.8054, 0.5639, 0.8013, 0.5615, 0.8025, 0.5603, 0.8059, 0.5622, 0.8146, 0.5482, 0.817, 0.5523, 0.8153, 0.5528, 0.8133, 0.5495, 0.8146, 0.5615, 0.8105, 0.5639, 0.81, 0.5622, 0.8133, 0.5603, 0.8105, 0.5458, 0.8146, 0.5482, 0.8133, 0.5495, 0.81, 0.5475, 0.817, 0.5523, 0.817, 0.5574, 0.8153, 0.5569, 0.8153, 0.5528, 0.817, 0.5574, 0.8146, 0.5615, 0.8133, 0.5603, 0.8153, 0.5569, 0.7986, 0.5955, 0.7952, 0.5897, 0.7989, 0.5886, 0.8013, 0.5927, 0.8079, 0.5236, 0.8025, 0.529, 0.8006, 0.5257, 0.8079, 0.5236, 0.8059, 0.531, 0.8025, 0.529, 0.8079, 0.5236, 0.8025, 0.5182, 0.8059, 0.5163, 0.8079, 0.5236, 0.8133, 0.529, 0.81, 0.531, 0.8079, 0.5236, 0.8153, 0.5257, 0.8133, 0.529, 0.8079, 0.5236, 0.8133, 0.5182, 0.8153, 0.5216, 0.8079, 0.5236, 0.81, 0.5163, 0.8133, 0.5182, 0.8079, 0.5236, 0.8006, 0.5257, 0.8006, 0.5216, 0.8079, 0.5236, 0.8006, 0.5216, 0.8025, 0.5182, 0.8079, 0.5236, 0.8059, 0.5163, 0.81, 0.5163, 0.8079, 0.5236, 0.8153, 0.5216, 0.8153, 0.5257, 0.8079, 0.5236, 0.81, 0.531, 0.8059, 0.531, 0.8044, 0.5734, 0.8115, 0.5734, 0.8105, 0.5771, 0.8054, 0.5771, 0.7952, 0.5825, 0.7986, 0.5767, 0.8013, 0.5795, 0.7989, 0.5836, 0.8115, 0.5989, 0.8044, 0.5989, 0.8054, 0.5951, 0.8105, 0.5951, 0.8044, 0.5989, 0.7986, 0.5955, 0.8013, 0.5927, 0.8054, 0.5951, 0.8173, 0.5767, 0.8207, 0.5825, 0.817, 0.5836, 0.8146, 0.5795, 0.8173, 0.5955, 0.8115, 0.5989, 0.8105, 0.5951, 0.8146, 0.5927, 0.8115, 0.5734, 0.8173, 0.5767, 0.8146, 0.5795, 0.8105, 0.5771, 0.8207, 0.5825, 0.8207, 0.5897, 0.817, 0.5886, 0.817, 0.5836, 0.8207, 0.5897, 0.8173, 0.5955, 0.8146, 0.5927, 0.817, 0.5886, 0.7952, 0.5897, 0.7952, 0.5825, 0.7989, 0.5836, 0.7989, 0.5886, 0.7986, 0.5767, 0.8044, 0.5734, 0.8054, 0.5771, 0.8013, 0.5795, 0.8155, 0.6286, 0.8146, 0.6286, 0.8245, 0.6254, 0.8022, 0.6494, 0.8022, 0.6502, 0.7995, 0.6545, 0.7995, 0.6536, 0.6887, 0.6461, 0.6887, 0.6454, 0.6887, 0.6494, 0.6887, 0.6489, 0.6981, 0.898, 0.6981, 0.898, 0.6981, 0.898, 0.6981, 0.898, 0.6772, 0.6489, 0.6772, 0.6502, 0.6772, 0.6494, 0.8164, 0.6545, 0.8164, 0.6536, 0.818, 0.6718, 0.818, 0.6726, 0.8137, 0.6502, 0.8137, 0.6494, 0.8164, 0.6536, 0.8164, 0.6545, 0.8137, 0.6337, 0.8022, 0.6337, 0.7995, 0.638, 0.8079, 0.638, 0.8164, 0.638, 0.8137, 0.6814, 0.8164, 0.6857, 0.8079, 0.6857, 0.818, 0.6562, 0.8079, 0.6562, 0.7978, 0.6562, 0.8024, 0.6606, 0.8135, 0.6606, 0.8023, 0.6223, 0.8047, 0.6223, 0.8047, 0.6231, 0.8023, 0.6231, 0.8111, 0.6094, 0.8111, 0.6223, 0.8111, 0.6231, 0.8111, 0.6103, 0.7995, 0.6536, 0.7995, 0.6545, 0.7978, 0.6726, 0.7978, 0.6718, 0.8024, 0.6762, 0.8024, 0.6768, 0.8135, 0.6768, 0.8135, 0.6762, 0.8079, 0.7039, 0.818, 0.7039, 0.8135, 0.708, 0.7978, 0.6718, 0.7978, 0.6726, 0.8024, 0.6768, 0.8024, 0.6762, 0.818, 0.6726, 0.818, 0.6718, 0.8135, 0.6762, 0.8135, 0.6768, 0.8023, 0.6094, 0.8023, 0.6223, 0.8023, 0.6231, 0.8023, 0.6103, 0.7995, 0.6857, 0.8022, 0.6814, 0.8079, 0.6857, 0.8022, 0.6814, 0.8137, 0.6814, 0.8079, 0.6857, 0.7978, 0.7039, 0.8079, 0.7039, 0.8024, 0.708, 0.8024, 0.708, 0.8079, 0.7039, 0.8135, 0.708, 0.8136, 0.7012, 0.8136, 0.6884, 0.8164, 0.6857, 0.818, 0.7039, 0.8136, 0.6884, 0.8111, 0.6884, 0.8079, 0.6857, 0.8164, 0.6857, 0.8111, 0.7012, 0.8136, 0.7012, 0.818, 0.7039, 0.8079, 0.7039, 0.8111, 0.6884, 0.8111, 0.7012, 0.8079, 0.7039, 0.8079, 0.6857, 0.8047, 0.6884, 0.8023, 0.6884, 0.7995, 0.6857, 0.8079, 0.6857, 0.8023, 0.7012, 0.8047, 0.7012, 0.8079, 0.7039, 0.7978, 0.7039, 0.8023, 0.6884, 0.8023, 0.7012, 0.7978, 0.7039, 0.7995, 0.6857, 0.8047, 0.7012, 0.8047, 0.6884, 0.8079, 0.6857, 0.8079, 0.7039, 0.8136, 0.6094, 0.8111, 0.6094, 0.8111, 0.6103, 0.8136, 0.6103, 0.8023, 0.6535, 0.8023, 0.6407, 0.7995, 0.638, 0.7978, 0.6562, 0.8023, 0.6407, 0.8047, 0.6407, 0.8079, 0.638, 0.7995, 0.638, 0.8047, 0.6535, 0.8023, 0.6535, 0.7978, 0.6562, 0.8079, 0.6562, 0.8047, 0.6407, 0.8047, 0.6535, 0.8079, 0.6562, 0.8079, 0.638, 0.8111, 0.6407, 0.8136, 0.6407, 0.8164, 0.638, 0.8079, 0.638, 0.8136, 0.6535, 0.8111, 0.6535, 0.8079, 0.6562, 0.818, 0.6562, 0.8136, 0.6407, 0.8136, 0.6535, 0.818, 0.6562, 0.8164, 0.638, 0.8111, 0.6535, 0.8111, 0.6407, 0.8079, 0.638, 0.8079, 0.6562, 0.8111, 0.6223, 0.8136, 0.6223, 0.8136, 0.6231, 0.8111, 0.6231, 0.8136, 0.6223, 0.8136, 0.6094, 0.8136, 0.6103, 0.8136, 0.6231, 0.8047, 0.6223, 0.8047, 0.6094, 0.8047, 0.6103, 0.8047, 0.6231, 0.8047, 0.6094, 0.8023, 0.6094, 0.8023, 0.6103, 0.8047, 0.6103, 0.447, 0.9442, 0.447, 0.946, 0.4448, 0.946, 0.4448, 0.9442, 0.4484, 0.9432, 0.4484, 0.9449, 0.4484, 0.9456, 0.4484, 0.9438, 0.447, 0.9461, 0.4448, 0.9461, 0.4448, 0.9467, 0.447, 0.9467, 0.4233, 0.9447, 0.4233, 0.9459, 0.4426, 0.9459, 0.4426, 0.9447, 0.4448, 0.9428, 0.4448, 0.9445, 0.447, 0.9445, 0.447, 0.9428, 0.4448, 0.9426, 0.4448, 0.9442, 0.4426, 0.9441, 0.4448, 0.946, 0.4448, 0.9467, 0.4426, 0.9459, 0.4448, 0.942, 0.4426, 0.9429, 0.4448, 0.9428, 0.4448, 0.9461, 0.4448, 0.9445, 0.4426, 0.9447, 0.447, 0.9426, 0.4484, 0.9438, 0.447, 0.9442, 0.447, 0.9467, 0.447, 0.946, 0.4484, 0.9456, 0.447, 0.942, 0.447, 0.9428, 0.4484, 0.9432, 0.447, 0.9461, 0.4484, 0.9449, 0.447, 0.9445, 0.4448, 0.942, 0.4448, 0.9426, 0.4426, 0.9441, 0.4426, 0.9429, 0.4448, 0.9442, 0.4448, 0.946, 0.4426, 0.9459, 0.4426, 0.9441, 0.4448, 0.9467, 0.4448, 0.9461, 0.4426, 0.9447, 0.4426, 0.9459, 0.4448, 0.9445, 0.4448, 0.9428, 0.4426, 0.9429, 0.4426, 0.9447, 0.447, 0.942, 0.4448, 0.942, 0.4448, 0.9428, 0.447, 0.9428, 0.4448, 0.9461, 0.447, 0.9461, 0.447, 0.9445, 0.4448, 0.9445, 0.4484, 0.9449, 0.4484, 0.9432, 0.447, 0.9428, 0.447, 0.9445, 0.447, 0.9426, 0.447, 0.942, 0.4484, 0.9432, 0.4484, 0.9438, 0.447, 0.9461, 0.447, 0.9467, 0.4484, 0.9456, 0.4484, 0.9449, 0.447, 0.946, 0.447, 0.9442, 0.4484, 0.9438, 0.4484, 0.9456, 0.4448, 0.9426, 0.447, 0.9426, 0.447, 0.9442, 0.4448, 0.9442, 0.447, 0.9467, 0.4448, 0.9467, 0.4448, 0.946, 0.447, 0.946, 0.4448, 0.942, 0.447, 0.942, 0.447, 0.9426, 0.4448, 0.9426, 0.4189, 0.9442, 0.421, 0.9442, 0.421, 0.946, 0.4189, 0.946, 0.4174, 0.9432, 0.4174, 0.9438, 0.4174, 0.9456, 0.4174, 0.9449, 0.4189, 0.9461, 0.4189, 0.9467, 0.421, 0.9467, 0.421, 0.9461, 0.4233, 0.9429, 0.4233, 0.9447, 0.4426, 0.9447, 0.4426, 0.9429, 0.421, 0.9428, 0.4189, 0.9428, 0.4189, 0.9445, 0.421, 0.9445, 0.421, 0.9426, 0.4233, 0.9441, 0.421, 0.9442, 0.421, 0.946, 0.4233, 0.9459, 0.421, 0.9467, 0.421, 0.942, 0.421, 0.9428, 0.4233, 0.9429, 0.421, 0.9461, 0.4233, 0.9447, 0.421, 0.9445, 0.4189, 0.9426, 0.4189, 0.9442, 0.4174, 0.9438, 0.4189, 0.9467, 0.4174, 0.9456, 0.4189, 0.946, 0.4189, 0.942, 0.4174, 0.9432, 0.4189, 0.9428, 0.4189, 0.9461, 0.4189, 0.9445, 0.4174, 0.9449, 0.421, 0.942, 0.4233, 0.9429, 0.4233, 0.9441, 0.421, 0.9426, 0.421, 0.9442, 0.4233, 0.9441, 0.4233, 0.9459, 0.421, 0.946, 0.421, 0.9467, 0.4233, 0.9459, 0.4233, 0.9447, 0.421, 0.9461, 0.421, 0.9445, 0.4233, 0.9447, 0.4233, 0.9429, 0.421, 0.9428, 0.4189, 0.942, 0.4189, 0.9428, 0.421, 0.9428, 0.421, 0.942, 0.421, 0.9461, 0.421, 0.9445, 0.4189, 0.9445, 0.4189, 0.9461, 0.4174, 0.9449, 0.4189, 0.9445, 0.4189, 0.9428, 0.4174, 0.9432, 0.4189, 0.9426, 0.4174, 0.9438, 0.4174, 0.9432, 0.4189, 0.942, 0.4189, 0.9461, 0.4174, 0.9449, 0.4174, 0.9456, 0.4189, 0.9467, 0.4189, 0.946, 0.4174, 0.9456, 0.4174, 0.9438, 0.4189, 0.9442, 0.421, 0.9426, 0.421, 0.9442, 0.4189, 0.9442, 0.4189, 0.9426, 0.4189, 0.9467, 0.4189, 0.946, 0.421, 0.946, 0.421, 0.9467, 0.421, 0.942, 0.421, 0.9426, 0.4189, 0.9426, 0.4189, 0.942, 0.4233, 0.9459, 0.4233, 0.9441, 0.4426, 0.9441, 0.4426, 0.9459, 0.4233, 0.9441, 0.4233, 0.9429, 0.4426, 0.9429, 0.4426, 0.9441, 0.447, 0.9496, 0.447, 0.9513, 0.4448, 0.9513, 0.4448, 0.9496, 0.4484, 0.9486, 0.4484, 0.9503, 0.4484, 0.9509, 0.4484, 0.9492, 0.447, 0.9515, 0.4448, 0.9515, 0.4448, 0.9521, 0.447, 0.9521, 0.4233, 0.95, 0.4233, 0.9512, 0.4426, 0.9512, 0.4426, 0.95, 0.4448, 0.9481, 0.4448, 0.9499, 0.447, 0.9499, 0.447, 0.9481, 0.4448, 0.948, 0.4448, 0.9496, 0.4426, 0.9495, 0.4448, 0.9513, 0.4448, 0.9521, 0.4426, 0.9512, 0.4448, 0.9474, 0.4426, 0.9483, 0.4448, 0.9481, 0.4448, 0.9515, 0.4448, 0.9499, 0.4426, 0.95, 0.447, 0.948, 0.4484, 0.9492, 0.447, 0.9496, 0.447, 0.9521, 0.447, 0.9513, 0.4484, 0.9509, 0.447, 0.9474, 0.447, 0.9481, 0.4484, 0.9486, 0.447, 0.9515, 0.4484, 0.9503, 0.447, 0.9499, 0.4448, 0.9474, 0.4448, 0.948, 0.4426, 0.9495, 0.4426, 0.9483, 0.4448, 0.9496, 0.4448, 0.9513, 0.4426, 0.9512, 0.4426, 0.9495, 0.4448, 0.9521, 0.4448, 0.9515, 0.4426, 0.95, 0.4426, 0.9512, 0.4448, 0.9499, 0.4448, 0.9481, 0.4426, 0.9483, 0.4426, 0.95, 0.447, 0.9474, 0.4448, 0.9474, 0.4448, 0.9481, 0.447, 0.9481, 0.4448, 0.9515, 0.447, 0.9515, 0.447, 0.9499, 0.4448, 0.9499, 0.4484, 0.9503, 0.4484, 0.9486, 0.447, 0.9481, 0.447, 0.9499, 0.447, 0.948, 0.447, 0.9474, 0.4484, 0.9486, 0.4484, 0.9492, 0.447, 0.9515, 0.447, 0.9521, 0.4484, 0.9509, 0.4484, 0.9503, 0.447, 0.9513, 0.447, 0.9496, 0.4484, 0.9492, 0.4484, 0.9509, 0.4448, 0.948, 0.447, 0.948, 0.447, 0.9496, 0.4448, 0.9496, 0.447, 0.9521, 0.4448, 0.9521, 0.4448, 0.9513, 0.447, 0.9513, 0.4448, 0.9474, 0.447, 0.9474, 0.447, 0.948, 0.4448, 0.948, 0.4189, 0.9496, 0.421, 0.9496, 0.421, 0.9513, 0.4189, 0.9513, 0.4174, 0.9486, 0.4174, 0.9492, 0.4174, 0.9509, 0.4174, 0.9503, 0.4189, 0.9515, 0.4189, 0.9521, 0.421, 0.9521, 0.421, 0.9515, 0.4233, 0.9483, 0.4233, 0.95, 0.4426, 0.95, 0.4426, 0.9483, 0.421, 0.9481, 0.4189, 0.9481, 0.4189, 0.9499, 0.421, 0.9499, 0.421, 0.948, 0.4233, 0.9495, 0.421, 0.9496, 0.421, 0.9513, 0.4233, 0.9512, 0.421, 0.9521, 0.421, 0.9474, 0.421, 0.9481, 0.4233, 0.9483, 0.421, 0.9515, 0.4233, 0.95, 0.421, 0.9499, 0.4189, 0.948, 0.4189, 0.9496, 0.4174, 0.9492, 0.4189, 0.9521, 0.4174, 0.9509, 0.4189, 0.9513, 0.4189, 0.9474, 0.4174, 0.9486, 0.4189, 0.9481, 0.4189, 0.9515, 0.4189, 0.9499, 0.4174, 0.9503, 0.421, 0.9474, 0.4233, 0.9483, 0.4233, 0.9495, 0.421, 0.948, 0.421, 0.9496, 0.4233, 0.9495, 0.4233, 0.9512, 0.421, 0.9513, 0.421, 0.9521, 0.4233, 0.9512, 0.4233, 0.95, 0.421, 0.9515, 0.421, 0.9499, 0.4233, 0.95, 0.4233, 0.9483, 0.421, 0.9481, 0.4189, 0.9474, 0.4189, 0.9481, 0.421, 0.9481, 0.421, 0.9474, 0.421, 0.9515, 0.421, 0.9499, 0.4189, 0.9499, 0.4189, 0.9515, 0.4174, 0.9503, 0.4189, 0.9499, 0.4189, 0.9481, 0.4174, 0.9486, 0.4189, 0.948, 0.4174, 0.9492, 0.4174, 0.9486, 0.4189, 0.9474, 0.4189, 0.9515, 0.4174, 0.9503, 0.4174, 0.9509, 0.4189, 0.9521, 0.4189, 0.9513, 0.4174, 0.9509, 0.4174, 0.9492, 0.4189, 0.9496, 0.421, 0.948, 0.421, 0.9496, 0.4189, 0.9496, 0.4189, 0.948, 0.4189, 0.9521, 0.4189, 0.9513, 0.421, 0.9513, 0.421, 0.9521, 0.421, 0.9474, 0.421, 0.948, 0.4189, 0.948, 0.4189, 0.9474, 0.4233, 0.9512, 0.4233, 0.9495, 0.4426, 0.9495, 0.4426, 0.9512, 0.4233, 0.9495, 0.4233, 0.9483, 0.4426, 0.9483, 0.4426, 0.9495, 0.447, 0.9389, 0.447, 0.9406, 0.4448, 0.9406, 0.4448, 0.9389, 0.4484, 0.9379, 0.4484, 0.9396, 0.4484, 0.9402, 0.4484, 0.9385, 0.447, 0.9408, 0.4448, 0.9408, 0.4448, 0.9414, 0.447, 0.9414, 0.4233, 0.9393, 0.4233, 0.9405, 0.4426, 0.9405, 0.4426, 0.9393, 0.4448, 0.9374, 0.4448, 0.9392, 0.447, 0.9392, 0.447, 0.9374, 0.4448, 0.9373, 0.4448, 0.9389, 0.4426, 0.9388, 0.4448, 0.9406, 0.4448, 0.9414, 0.4426, 0.9405, 0.4448, 0.9367, 0.4426, 0.9376, 0.4448, 0.9374, 0.4448, 0.9408, 0.4448, 0.9392, 0.4426, 0.9393, 0.447, 0.9373, 0.4484, 0.9385, 0.447, 0.9389, 0.447, 0.9414, 0.447, 0.9406, 0.4484, 0.9402, 0.447, 0.9367, 0.447, 0.9374, 0.4484, 0.9379, 0.447, 0.9408, 0.4484, 0.9396, 0.447, 0.9392, 0.4448, 0.9367, 0.4448, 0.9373, 0.4426, 0.9388, 0.4426, 0.9376, 0.4448, 0.9389, 0.4448, 0.9406, 0.4426, 0.9405, 0.4426, 0.9388, 0.4448, 0.9414, 0.4448, 0.9408, 0.4426, 0.9393, 0.4426, 0.9405, 0.4448, 0.9392, 0.4448, 0.9374, 0.4426, 0.9376, 0.4426, 0.9393, 0.447, 0.9367, 0.4448, 0.9367, 0.4448, 0.9374, 0.447, 0.9374, 0.4448, 0.9408, 0.447, 0.9408, 0.447, 0.9392, 0.4448, 0.9392, 0.4484, 0.9396, 0.4484, 0.9379, 0.447, 0.9374, 0.447, 0.9392, 0.447, 0.9373, 0.447, 0.9367, 0.4484, 0.9379, 0.4484, 0.9385, 0.447, 0.9408, 0.447, 0.9414, 0.4484, 0.9402, 0.4484, 0.9396, 0.447, 0.9406, 0.447, 0.9389, 0.4484, 0.9385, 0.4484, 0.9402, 0.4448, 0.9373, 0.447, 0.9373, 0.447, 0.9389, 0.4448, 0.9389, 0.447, 0.9414, 0.4448, 0.9414, 0.4448, 0.9406, 0.447, 0.9406, 0.4448, 0.9367, 0.447, 0.9367, 0.447, 0.9373, 0.4448, 0.9373, 0.4189, 0.9389, 0.421, 0.9389, 0.421, 0.9406, 0.4189, 0.9406, 0.4174, 0.9379, 0.4174, 0.9385, 0.4174, 0.9402, 0.4174, 0.9396, 0.4189, 0.9408, 0.4189, 0.9414, 0.421, 0.9414, 0.421, 0.9408, 0.4233, 0.9376, 0.4233, 0.9393, 0.4426, 0.9393, 0.4426, 0.9376, 0.421, 0.9374, 0.4189, 0.9374, 0.4189, 0.9392, 0.421, 0.9392, 0.421, 0.9373, 0.4233, 0.9388, 0.421, 0.9389, 0.421, 0.9406, 0.4233, 0.9405, 0.421, 0.9414, 0.421, 0.9367, 0.421, 0.9374, 0.4233, 0.9376, 0.421, 0.9408, 0.4233, 0.9393, 0.421, 0.9392, 0.4189, 0.9373, 0.4189, 0.9389, 0.4174, 0.9385, 0.4189, 0.9414, 0.4174, 0.9402, 0.4189, 0.9406, 0.4189, 0.9367, 0.4174, 0.9379, 0.4189, 0.9374, 0.4189, 0.9408, 0.4189, 0.9392, 0.4174, 0.9396, 0.421, 0.9367, 0.4233, 0.9376, 0.4233, 0.9388, 0.421, 0.9373, 0.421, 0.9389, 0.4233, 0.9388, 0.4233, 0.9405, 0.421, 0.9406, 0.421, 0.9414, 0.4233, 0.9405, 0.4233, 0.9393, 0.421, 0.9408, 0.421, 0.9392, 0.4233, 0.9393, 0.4233, 0.9376, 0.421, 0.9374, 0.4189, 0.9367, 0.4189, 0.9374, 0.421, 0.9374, 0.421, 0.9367, 0.421, 0.9408, 0.421, 0.9392, 0.4189, 0.9392, 0.4189, 0.9408, 0.4174, 0.9396, 0.4189, 0.9392, 0.4189, 0.9374, 0.4174, 0.9379, 0.4189, 0.9373, 0.4174, 0.9385, 0.4174, 0.9379, 0.4189, 0.9367, 0.4189, 0.9408, 0.4174, 0.9396, 0.4174, 0.9402, 0.4189, 0.9414, 0.4189, 0.9406, 0.4174, 0.9402, 0.4174, 0.9385, 0.4189, 0.9389, 0.421, 0.9373, 0.421, 0.9389, 0.4189, 0.9389, 0.4189, 0.9373, 0.4189, 0.9414, 0.4189, 0.9406, 0.421, 0.9406, 0.421, 0.9414, 0.421, 0.9367, 0.421, 0.9373, 0.4189, 0.9373, 0.4189, 0.9367, 0.4233, 0.9405, 0.4233, 0.9388, 0.4426, 0.9388, 0.4426, 0.9405, 0.4233, 0.9388, 0.4233, 0.9376, 0.4426, 0.9376, 0.4426, 0.9388, 0.6895, 0.6208, 0.6764, 0.6208, 0.6764, 0.6168, 0.6894, 0.6168, 0.8115, 0.6145, 0.8173, 0.6111, 0.8144, 0.6168, 0.8146, 0.6286, 0.8146, 0.6286, 0.8243, 0.6255, 0.6763, 0.6289, 0.6895, 0.6289, 0.6895, 0.6327, 0.6764, 0.6327, 0.6895, 0.6253, 0.6763, 0.6253, 0.6764, 0.6208, 0.6895, 0.6208, 0.6895, 0.5977, 0.6896, 0.5974, 0.6895, 0.6015, 0.8014, 0.6208, 0.7936, 0.6228, 0.8014, 0.6168, 0.8145, 0.6208, 0.8144, 0.6168, 0.8222, 0.6228, 0.8145, 0.6253, 0.8145, 0.6208, 0.8222, 0.6228, 0.8146, 0.6286, 0.8243, 0.6255, 0.8245, 0.6254, 0.6764, 0.6014, 0.6764, 0.6015, 0.6764, 0.6055, 0.6764, 0.6054, 0.6764, 0.6055, 0.6765, 0.6096, 0.6765, 0.6094, 0.6765, 0.6096, 0.6766, 0.6136, 0.6766, 0.6134, 0.6766, 0.6136, 0.6766, 0.6177, 0.6766, 0.6174, 0.6766, 0.6174, 0.6766, 0.6177, 0.6767, 0.6218, 0.6767, 0.6214, 0.6767, 0.6218, 0.6768, 0.6258, 0.6768, 0.6254, 0.6768, 0.6258, 0.6768, 0.6299, 0.6768, 0.6294, 0.6768, 0.6299, 0.6769, 0.6339, 0.6769, 0.6334, 0.6769, 0.6334, 0.6769, 0.6339, 0.677, 0.638, 0.677, 0.6374, 0.677, 0.638, 0.6771, 0.6421, 0.6771, 0.6414, 0.6771, 0.6421, 0.6771, 0.6461, 0.8312, 0.614, 0.8312, 0.614, 0.8301, 0.6055, 0.8301, 0.6055, 0.4264, 0.9384, 0.4395, 0.9384, 0.4394, 0.9424, 0.4264, 0.9424, 0.6764, 0.6368, 0.6894, 0.6368, 0.6894, 0.6408, 0.6765, 0.6408, 0.4265, 0.9465, 0.4394, 0.9465, 0.4393, 0.9506, 0.4266, 0.9506, 0.6766, 0.6449, 0.6893, 0.6449, 0.6892, 0.649, 0.6766, 0.649, 0.4266, 0.9546, 0.4392, 0.9546, 0.4392, 0.9587, 0.4267, 0.9587, 0.6767, 0.653, 0.6892, 0.653, 0.6891, 0.6571, 0.6768, 0.6571, 0.4268, 0.9627, 0.4391, 0.9627, 0.439, 0.9668, 0.4268, 0.9668, 0.6768, 0.6611, 0.689, 0.6611, 0.6889, 0.6652, 0.6769, 0.6652, 0.4269, 0.9709, 0.4389, 0.9709, 0.4389, 0.9749, 0.427, 0.9749, 0.677, 0.6693, 0.6889, 0.6693, 0.6888, 0.6733, 0.6771, 0.6733, 0.4271, 0.979, 0.4388, 0.979, 0.4387, 0.983, 0.4271, 0.983, 0.6896, 0.5818, 0.6763, 0.5818, 0.6764, 0.5858, 0.6895, 0.5858, 0.6893, 0.5978, 0.6766, 0.5978, 0.6766, 0.6018, 0.6892, 0.6018, 0.6763, 0.5974, 0.6763, 0.5974, 0.6764, 0.6014, 0.689, 0.6138, 0.6768, 0.6138, 0.6769, 0.6177, 0.6889, 0.6177, 0.6895, 0.6015, 0.6896, 0.5974, 0.6895, 0.6014, 0.4395, 0.931, 0.4395, 0.9346, 0.4263, 0.9346, 0.4263, 0.931, 0.6895, 0.6015, 0.6894, 0.6054, 0.6894, 0.6055, 0.6894, 0.6055, 0.6894, 0.6094, 0.6894, 0.6096, 0.6894, 0.6096, 0.6893, 0.6134, 0.6893, 0.6136, 0.6893, 0.6136, 0.6893, 0.6134, 0.6892, 0.6174, 0.6892, 0.6177, 0.6892, 0.6177, 0.6892, 0.6214, 0.6892, 0.6218, 0.6892, 0.6218, 0.6891, 0.6254, 0.6891, 0.6258, 0.6891, 0.6258, 0.689, 0.6294, 0.689, 0.6299, 0.689, 0.6299, 0.689, 0.6294, 0.6889, 0.6334, 0.6889, 0.6339, 0.6889, 0.6339, 0.6889, 0.6374, 0.6889, 0.638, 0.6889, 0.638, 0.6888, 0.6414, 0.6888, 0.6421, 0.6888, 0.6421, 0.6887, 0.6454, 0.6887, 0.6461, 0.6763, 0.5974, 0.6763, 0.5977, 0.6764, 0.6015, 0.6895, 0.5941, 0.6896, 0.5974, 0.6895, 0.5977, 0.6763, 0.5974, 0.6764, 0.6015, 0.6764, 0.6014, 0.8328, 0.6214, 0.8276, 0.6287, 0.8247, 0.6302, 0.8308, 0.6217, 0.8388, 0.6099, 0.8328, 0.6214, 0.8308, 0.6217, 0.8363, 0.6115, 0.8391, 0.5988, 0.8388, 0.6099, 0.8363, 0.6115, 0.8367, 0.6015, 0.8354, 0.5892, 0.8391, 0.5988, 0.8367, 0.6015, 0.8335, 0.5927, 0.8277, 0.5835, 0.8354, 0.5892, 0.8335, 0.5927, 0.8267, 0.5875, 0.8181, 0.5795, 0.8277, 0.5835, 0.8267, 0.5875, 0.8153, 0.5827, 0.7977, 0.5795, 0.8181, 0.5795, 0.8153, 0.5827, 0.8006, 0.5827, 0.7881, 0.5835, 0.7977, 0.5795, 0.8006, 0.5827, 0.7892, 0.5875, 0.7805, 0.5892, 0.7881, 0.5835, 0.7892, 0.5875, 0.7823, 0.5927, 0.7768, 0.5988, 0.7805, 0.5892, 0.7823, 0.5927, 0.7791, 0.6015, 0.777, 0.6099, 0.7768, 0.5988, 0.7791, 0.6015, 0.7795, 0.6115, 0.783, 0.6214, 0.777, 0.6099, 0.7795, 0.6115, 0.785, 0.6217, 0.7883, 0.6287, 0.783, 0.6214, 0.785, 0.6217, 0.7912, 0.6302, 0.8243, 0.6568, 0.8146, 0.6599, 0.8145, 0.6566, 0.8222, 0.6541, 0.8312, 0.6452, 0.8296, 0.6514, 0.8269, 0.6494, 0.8281, 0.6446, 0.8301, 0.6367, 0.8312, 0.6452, 0.8281, 0.6446, 0.8273, 0.6385, 0.7846, 0.6452, 0.7858, 0.6367, 0.7886, 0.6385, 0.7878, 0.6446, 0.7862, 0.6514, 0.7846, 0.6452, 0.7878, 0.6446, 0.789, 0.6494, 0.7916, 0.6568, 0.7862, 0.6514, 0.789, 0.6494, 0.7936, 0.6541, 0.8276, 0.6287, 0.8301, 0.6367, 0.8273, 0.6385, 0.8247, 0.6302, 0.7858, 0.6367, 0.7883, 0.6287, 0.7912, 0.6302, 0.7886, 0.6385, 0.8013, 0.6599, 0.7916, 0.6568, 0.7936, 0.6541, 0.8013, 0.6566, 0.8296, 0.6514, 0.8243, 0.6568, 0.8222, 0.6541, 0.8269, 0.6494, 0.8276, 0.5975, 0.8276, 0.5975, 0.8328, 0.5901, 0.8328, 0.5901, 0.6763, 0.5974, 0.6763, 0.5941, 0.6763, 0.5977, 0.8245, 0.6254, 0.8243, 0.6255, 0.8296, 0.6202, 0.8296, 0.6202, 0.7914, 0.6254, 0.7916, 0.6255, 0.8013, 0.6286, 0.8276, 0.6131, 0.8328, 0.6058, 0.8313, 0.6048, 0.8256, 0.6128, 0.8328, 0.6058, 0.8388, 0.5943, 0.837, 0.5938, 0.8313, 0.6048, 0.8388, 0.5943, 0.8391, 0.5832, 0.8372, 0.5835, 0.837, 0.5938, 0.8391, 0.5832, 0.8354, 0.5736, 0.8338, 0.5747, 0.8372, 0.5835, 0.8354, 0.5736, 0.8277, 0.5679, 0.8268, 0.5695, 0.8338, 0.5747, 0.8277, 0.5679, 0.8181, 0.5639, 0.8178, 0.5657, 0.8268, 0.5695, 0.8181, 0.5639, 0.7977, 0.5639, 0.7981, 0.5657, 0.8178, 0.5657, 0.7977, 0.5639, 0.7881, 0.5679, 0.789, 0.5695, 0.7981, 0.5657, 0.7881, 0.5679, 0.7805, 0.5736, 0.782, 0.5747, 0.789, 0.5695, 0.7805, 0.5736, 0.7768, 0.5832, 0.7786, 0.5835, 0.782, 0.5747, 0.7768, 0.5832, 0.777, 0.5943, 0.7789, 0.5938, 0.7786, 0.5835, 0.777, 0.5943, 0.783, 0.6058, 0.7846, 0.6048, 0.7789, 0.5938, 0.783, 0.6058, 0.7883, 0.6131, 0.7903, 0.6128, 0.7846, 0.6048, 0.8245, 0.641, 0.8296, 0.6358, 0.828, 0.6348, 0.8233, 0.6396, 0.8296, 0.6358, 0.8312, 0.6296, 0.8294, 0.6295, 0.828, 0.6348, 0.8312, 0.6296, 0.8301, 0.6211, 0.8283, 0.6215, 0.8294, 0.6295, 0.8301, 0.6211, 0.8276, 0.6131, 0.8256, 0.6128, 0.8283, 0.6215, 0.7883, 0.6131, 0.7858, 0.6211, 0.7876, 0.6215, 0.7903, 0.6128, 0.7858, 0.6211, 0.7846, 0.6296, 0.7865, 0.6295, 0.7876, 0.6215, 0.7846, 0.6296, 0.7862, 0.6358, 0.7879, 0.6348, 0.7865, 0.6295, 0.7914, 0.641, 0.8004, 0.6443, 0.8004, 0.6424, 0.7926, 0.6396, 0.8004, 0.6443, 0.8155, 0.6443, 0.8155, 0.6424, 0.8004, 0.6424, 0.7862, 0.6358, 0.7914, 0.641, 0.7926, 0.6396, 0.7879, 0.6348, 0.8155, 0.6443, 0.8245, 0.641, 0.8233, 0.6396, 0.8155, 0.6424, 0.8079, 0.5747, 0.8256, 0.5815, 0.8313, 0.5736, 0.8079, 0.5747, 0.8313, 0.5736, 0.837, 0.5626, 0.8079, 0.5747, 0.837, 0.5626, 0.8372, 0.5522, 0.8079, 0.5747, 0.8372, 0.5522, 0.8338, 0.5435, 0.8079, 0.5747, 0.8338, 0.5435, 0.8268, 0.5382, 0.8079, 0.5747, 0.8268, 0.5382, 0.8178, 0.5345, 0.8079, 0.5747, 0.8178, 0.5345, 0.7981, 0.5345, 0.8079, 0.5747, 0.7981, 0.5345, 0.789, 0.5382, 0.8079, 0.5747, 0.789, 0.5382, 0.782, 0.5435, 0.8079, 0.5747, 0.782, 0.5435, 0.7786, 0.5522, 0.8079, 0.5747, 0.7786, 0.5522, 0.7789, 0.5626, 0.8079, 0.5747, 0.7789, 0.5626, 0.7846, 0.5736, 0.8079, 0.5747, 0.7846, 0.5736, 0.7903, 0.5815, 0.8079, 0.5747, 0.8233, 0.6083, 0.828, 0.6036, 0.8079, 0.5747, 0.828, 0.6036, 0.8294, 0.5982, 0.8079, 0.5747, 0.8294, 0.5982, 0.8283, 0.5903, 0.8079, 0.5747, 0.8283, 0.5903, 0.8256, 0.5815, 0.8079, 0.5747, 0.7903, 0.5815, 0.7876, 0.5903, 0.8079, 0.5747, 0.7876, 0.5903, 0.7865, 0.5982, 0.8079, 0.5747, 0.7865, 0.5982, 0.7879, 0.6036, 0.8079, 0.5747, 0.7926, 0.6083, 0.8004, 0.6112, 0.8079, 0.5747, 0.8004, 0.6112, 0.8155, 0.6112, 0.8079, 0.5747, 0.7879, 0.6036, 0.7926, 0.6083, 0.8079, 0.5747, 0.8155, 0.6112, 0.8233, 0.6083, 0.4589, 0.8425, 0.4589, 0.9608, 0.4695, 0.9602, 0.4695, 0.8431, 0.6771, 0.6774, 0.6887, 0.6774, 0.6887, 0.6801, 0.6772, 0.6801, 0.6887, 0.6502, 0.6887, 0.6489, 0.6887, 0.6494, 0.6887, 0.6297, 0.6771, 0.6297, 0.6772, 0.6337, 0.6887, 0.6337, 0.6771, 0.6454, 0.6771, 0.6461, 0.6772, 0.6489, 0.6772, 0.6494, 0.6981, 0.898, 0.6981, 0.898, 0.6981, 0.8993, 0.6981, 0.8993, 0.6981, 0.8668, 0.6981, 0.8681, 0.6981, 0.8681, 0.6981, 0.8668, 0.6981, 0.8993, 0.6981, 0.8993, 0.6981, 0.8993, 0.6981, 0.8993, 0.6981, 0.8681, 0.6981, 0.8668, 0.6981, 0.8668, 0.6981, 0.8681, 0.4589, 0.8425, 0.4589, 0.9608, 0.4695, 0.9602, 0.4695, 0.8431, 0.4589, 0.8425, 0.4589, 0.9608, 0.4695, 0.9602, 0.4695, 0.8431, 0.4589, 0.8425, 0.4589, 0.9608, 0.4695, 0.9602, 0.4695, 0.8431, 0.4589, 0.8425, 0.4589, 0.9608, 0.4695, 0.9602, 0.4695, 0.8431, 0.4589, 0.8425, 0.4589, 0.9608, 0.4695, 0.9602, 0.4695, 0.8431, 0.8813, 0.6313, 0.9937, 0.6313, 0.9937, 0.7437, 0.8813, 0.7437, 0.8813, 0.5063, 0.9937, 0.5063, 0.9937, 0.6187, 0.8813, 0.6187])
me_cylinder_091.materials.append(mat_animatronic)
me_cylinder_091.use_remesh_fix_poles = True
me_cylinder_091.use_remesh_preserve_attributes = False
me_cylinder_091.update()

# ---- objects
ob_guitar = bpy.data.objects.new('Guitar', me_cylinder_091)

# ---- transforms, parenting, visibility, modifiers, constraints
ob_guitar.location = (0.0, 0.0, 0.0)
_m = ob_guitar.modifiers.new('Auto Smooth', 'NODES')
_m.node_group = ng_auto_smooth
_gi = [s.identifier for s in ng_auto_smooth.interface.items_tree if s.item_type == 'SOCKET' and s.in_out == 'INPUT']
_m[_gi[1]] = 0.7854  # Angle

# ---- collection membership
col_collection.objects.link(ob_guitar)

# ---- scene / render settings (as saved in the file)
scene.frame_start = 1; scene.frame_end = 250; scene.frame_set(1)
scene.render.engine = 'BLENDER_EEVEE_NEXT'
scene.cycles.sampling_pattern = 'TABULATED_SOBOL'
scene.cycles.use_light_tree = False
scene.view_settings.view_transform = 'Filmic'
bpy.context.view_layer.update()

# ---- added for rendering (the .blend has no active camera and no usable light): camera, sun
cam_auto = bpy.data.cameras.new('AutoCamera')
cam_auto.lens = 50.0
cam_auto.sensor_width = 36.0
cam_auto.clip_end = 1000.0
ob_auto_camera = bpy.data.objects.new('AutoCamera', cam_auto)
scene.collection.objects.link(ob_auto_camera)
ob_auto_camera.location = (1.26997, -1.4955, 0.736158)
ob_auto_camera.rotation_euler = (1.09748, -7.21219e-08, 0.694738)
scene.camera = ob_auto_camera
light_auto_sun = bpy.data.lights.new('AutoSun', 'SUN')
light_auto_sun.energy = 3.0
light_auto_sun.angle = 0.0523599
ob_auto_sun = bpy.data.objects.new('AutoSun', light_auto_sun)
scene.collection.objects.link(ob_auto_sun)
ob_auto_sun.rotation_euler = (0.872665, 0.174533, 0.523599)
bpy.context.view_layer.update()
